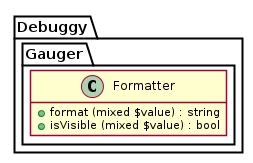

The diagram above was rendered by PlantUML. Its source (embedded in the PNG):
@startuml





hide empty fields
hide empty methods

skinparam shadowing false





package Debuggy {
	namespace Gauger {
		class "Formatter" as _Formatter {
			+ format (mixed $value) : string
			+ isVisible (mixed $value) : bool
		}
	}
}

@enduml